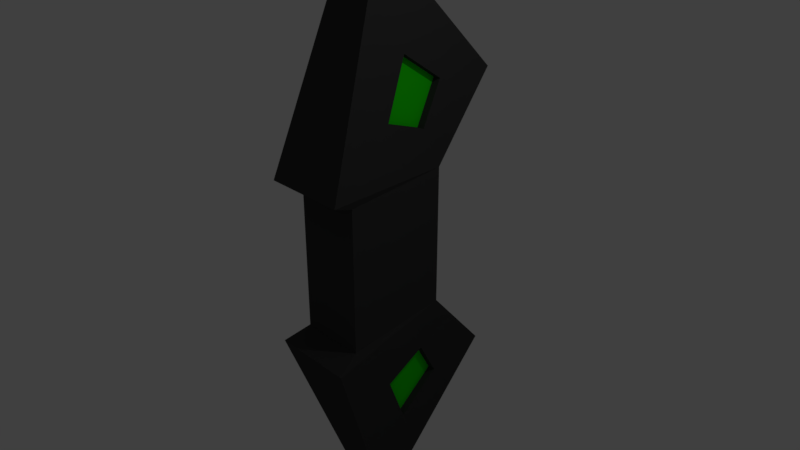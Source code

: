# Source: Astronaut_Grenade.blend  (saved by Blender 2.79.0; exported with 4.5.12 LTS)
import bpy
from mathutils import Matrix  # noqa: F401  (used for matrix-valued properties, if any)

bpy.ops.wm.read_factory_settings(use_empty=True)
scene = bpy.context.scene
scene.name = 'Scene'

# ---- collections
col_collection_1 = bpy.data.collections.new('Collection 1'); scene.collection.children.link(col_collection_1)

# ---- materials (node trees are filled in below, after node groups)
mat_material = bpy.data.materials.new('Material')
mat_material.alpha_threshold = 0.0
mat_material.use_transparent_shadow = False
mat_material.diffuse_color = (0.04721, 0.04721, 0.04721, 1.0)
mat_material.roughness = 0.5
mat_material.line_color = (0.0, 0.0, 0.0, 1.0)
mat_lum = bpy.data.materials.new('lum')
mat_lum.alpha_threshold = 0.0
mat_lum.use_transparent_shadow = False
mat_lum.diffuse_color = (0.015, 0.8, 0.0, 1.0)
mat_lum.specular_color = (0.0, 1.0, 0.002817)
mat_lum.roughness = 0.5
mat_lum.specular_intensity = 1.0

# ---- material node trees

# ---- world
world_world = bpy.data.worlds.new('World'); scene.world = world_world
world_world.color = (0.05088, 0.05088, 0.05088)
world_world.use_sun_shadow = False
world_world.sun_shadow_jitter_overblur = 0.0
world_world.cycles.sampling_method = 'MANUAL'

# ---- cameras
cam_camera = bpy.data.cameras.new('Camera')
cam_camera.clip_end = 100.0
cam_camera.lens = 35.0
cam_camera.sensor_width = 32.0
cam_camera.sensor_height = 18.0
cam_camera.ortho_scale = 7.314
cam_camera.dof.focus_distance = 0.0
cam_camera.dof.aperture_fstop = 128.0

# ---- lights
light_lamp = bpy.data.lights.new('Lamp', 'POINT')
light_lamp.transmission_factor = 0.0
light_lamp.cutoff_distance = 30.0
light_lamp.energy = 100.0
light_lamp.shadow_buffer_clip_start = 1.001
light_lamp.shadow_soft_size = 0.1
light_lamp.shadow_maximum_resolution = 0.006
light_lamp.use_absolute_resolution = True

# ---- meshes
me_cube = bpy.data.meshes.new('Cube')
me_cube.from_pydata([(0.25, 1.0, -1.0), (0.4621, -0.6539, -1.0), (-0.4621, -0.6539, -1.0), (-0.25, 1.0, -1.0), (0.25, 1.0, 1.0), (0.4621, -0.6539, 1.0), (-0.4621, -0.6539, 1.0), (-0.25, 1.0, 1.0), (0.25, 1.0, -1.0), (0.5728, -1.0, -1.146), (-0.25, 1.0, -1.0), (-0.5728, -1.0, -1.146), (0.25, 1.0, 1.0), (0.5728, -1.0, 1.146), (-0.25, 1.0, 1.0), (-0.5728, -1.0, 1.146), (0.1318, 2.0, -2.108), (0.25, 2.384e-07, -4.0), (-0.25, 0.0, -4.0), (-0.1318, 2.0, -2.108), (0.1318, 2.0, 2.108), (-0.1318, 2.0, 2.108), (-0.25, 1.788e-07, 4.0), (0.25, -3.576e-07, 4.0), (0.3576, 0.3333, -1.049), (0.4652, -0.3333, -1.097), (-0.4652, -0.3333, -1.097), (-0.3576, 0.3333, -1.049), (0.3576, 0.3333, 1.049), (0.4652, -0.3333, 1.097), (-0.4652, -0.3333, 1.097), (-0.3576, 0.3333, 1.049), (0.2106, 0.6667, -3.369), (0.1712, 1.333, -2.739), (-0.1712, 1.333, -2.739), (-0.2106, 0.6667, -3.369), (0.4652, -0.6667, -2.097), (0.3576, -0.3333, -3.049), (0.1712, 1.667, -1.739), (0.2106, 1.333, -1.369), (-0.4652, -0.6667, -2.097), (-0.3576, -0.3333, -3.049), (-0.2106, 1.333, -1.369), (-0.1712, 1.667, -1.739), (-0.2106, 0.6667, 3.369), (-0.1712, 1.333, 2.739), (0.1712, 1.333, 2.739), (0.2106, 0.6667, 3.369), (-0.2106, 1.333, 1.369), (-0.1712, 1.667, 1.739), (0.1712, 1.667, 1.739), (0.2106, 1.333, 1.369), (-0.4652, -0.6667, 2.097), (-0.3576, -0.3333, 3.049), (0.4652, -0.6667, 2.097), (0.3576, -0.3333, 3.049), (0.2954, 0.6667, 1.612), (0.3803, -3.576e-07, 1.854), (0.2333, 1.0, 2.175), (0.2954, 0.3333, 2.612), (-0.3803, 5.96e-08, 1.854), (-0.2954, 0.6667, 1.612), (-0.2954, 0.3333, 2.612), (-0.2333, 1.0, 2.175), (-0.2954, 0.6667, -1.612), (-0.3803, 1.192e-07, -1.854), (-0.2333, 1.0, -2.175), (-0.2954, 0.3333, -2.612), (0.3803, 2.384e-07, -1.854), (0.2954, 0.6667, -1.612), (0.2954, 0.3333, -2.612), (0.2333, 1.0, -2.175), (0.1964, 0.6535, 1.608), (0.1343, 0.9868, 2.171), (0.1964, 0.3202, 2.608), (0.2813, -0.01315, 1.85), (-0.2813, -0.01315, 1.85), (-0.1964, 0.3202, 2.608), (-0.1343, 0.9868, 2.171), (-0.1964, 0.6535, 1.608), (-0.1964, 0.6535, -1.608), (-0.1343, 0.9868, -2.171), (-0.1964, 0.3202, -2.608), (-0.2813, -0.01315, -1.85), (0.2813, -0.01315, -1.85), (0.1964, 0.3202, -2.608), (0.1343, 0.9868, -2.171), (0.1964, 0.6535, -1.608)], [], [(2, 3, 10, 27, 26, 11), (4, 7, 14, 12), (0, 4, 5, 1), (1, 5, 6, 2), (2, 6, 7, 3), (4, 0, 3, 7), (1, 2, 11, 9), (3, 0, 8, 10), (6, 5, 13, 15), (5, 4, 12, 28, 29, 13), (7, 6, 15, 30, 31, 14), (0, 1, 9, 25, 24, 8), (32, 17, 18, 35), (71, 33, 16, 38), (41, 18, 17, 37), (67, 35, 18, 41), (38, 16, 19, 43), (47, 44, 22, 23), (49, 21, 20, 50), (63, 45, 21, 49), (55, 23, 22, 53), (59, 47, 23, 55), (29, 57, 54, 13), (57, 59, 55, 54), (12, 51, 56, 28), (28, 56, 57, 29), (51, 50, 58, 56), (50, 20, 46, 58), (58, 46, 47, 59), (13, 54, 52, 15), (54, 55, 53, 52), (31, 61, 48, 14), (61, 63, 49, 48), (15, 52, 60, 30), (30, 60, 61, 31), (52, 53, 62, 60), (53, 22, 44, 62), (62, 44, 45, 63), (14, 48, 51, 12), (48, 49, 50, 51), (20, 21, 45, 46), (46, 45, 44, 47), (8, 39, 42, 10), (39, 38, 43, 42), (26, 65, 40, 11), (65, 67, 41, 40), (10, 42, 64, 27), (27, 64, 65, 26), (42, 43, 66, 64), (43, 19, 34, 66), (66, 34, 35, 67), (11, 40, 36, 9), (40, 41, 37, 36), (24, 69, 39, 8), (69, 71, 38, 39), (9, 36, 68, 25), (25, 68, 69, 24), (36, 37, 70, 68), (37, 17, 32, 70), (70, 32, 33, 71), (16, 33, 34, 19), (33, 32, 35, 34), (72, 73, 74, 75), (58, 73, 72, 56), (59, 74, 73, 58), (57, 75, 74, 59), (56, 72, 75, 57), (76, 77, 78, 79), (62, 77, 76, 60), (63, 78, 77, 62), (61, 79, 78, 63), (60, 76, 79, 61), (80, 81, 82, 83), (66, 81, 80, 64), (67, 82, 81, 66), (65, 83, 82, 67), (64, 80, 83, 65), (84, 85, 86, 87), (70, 85, 84, 68), (71, 86, 85, 70), (69, 87, 86, 71), (68, 84, 87, 69)])
me_cube.polygons.foreach_set('material_index', [0, 0, 0, 0, 0, 0, 0, 0, 0, 0, 0, 0, 0, 0, 0, 0, 0, 0, 0, 0, 0, 0, 0, 0, 0, 0, 0, 0, 0, 0, 0, 0, 0, 0, 0, 0, 0, 0, 0, 0, 0, 0, 0, 0, 0, 0, 0, 0, 0, 0, 0, 0, 0, 0, 0, 0, 0, 0, 0, 0, 0, 0, 1, 0, 0, 0, 0, 1, 0, 0, 0, 0, 1, 0, 0, 0, 0, 1, 0, 0, 0, 0])
me_cube.materials.append(mat_material)
me_cube.materials.append(mat_lum)
me_cube.use_remesh_preserve_volume = False
me_cube.use_remesh_preserve_attributes = False
me_cube.use_mirror_vertex_groups = False
me_cube.update()

# ---- objects
ob_cube = bpy.data.objects.new('Cube', me_cube)
ob_lamp = bpy.data.objects.new('Lamp', light_lamp)
ob_camera = bpy.data.objects.new('Camera', cam_camera)

# ---- transforms, parenting, visibility, modifiers, constraints
ob_cube.location = (0.0, 0.0, 0.0)
ob_cube.lock_rotations_4d = False
ob_cube.empty_display_type = 'ARROWS'
ob_cube.lineart.crease_threshold = 0.0
ob_lamp.location = (4.076, 1.005, 5.904)
ob_lamp.rotation_euler = (0.6503, 0.05522, 1.866)
ob_lamp.lock_rotations_4d = False
ob_lamp.empty_display_type = 'ARROWS'
ob_lamp.color = (0.0, 0.0, 0.0, 0.0)
ob_lamp.lineart.crease_threshold = 0.0
ob_camera.location = (7.481, -6.508, 5.344)
ob_camera.rotation_euler = (1.109, 0.0, 0.8149)
ob_camera.lock_rotations_4d = False
ob_camera.empty_display_type = 'ARROWS'
ob_camera.color = (0.0, 0.0, 0.0, 0.0)
ob_camera.display_type = 'WIRE'
ob_camera.lineart.crease_threshold = 0.0

# ---- collection membership
col_collection_1.objects.link(ob_cube)
col_collection_1.objects.link(ob_lamp)
col_collection_1.objects.link(ob_camera)

# ---- scene / render settings (as saved in the file)
scene.camera = ob_camera
scene.frame_start = 1; scene.frame_end = 250; scene.frame_set(4)
scene.render.engine = 'BLENDER_EEVEE_NEXT'
scene.render.resolution_percentage = 50
scene.render.dither_intensity = 0.0
scene.cycles.use_denoising = False
scene.cycles.samples = 128
scene.cycles.sampling_pattern = 'TABULATED_SOBOL'
scene.cycles.use_adaptive_sampling = False
scene.cycles.use_light_tree = False
scene.cycles.blur_glossy = 0.0
scene.cycles.sample_clamp_indirect = 0.0
scene.view_settings.view_transform = 'Standard'
bpy.context.view_layer.update()
